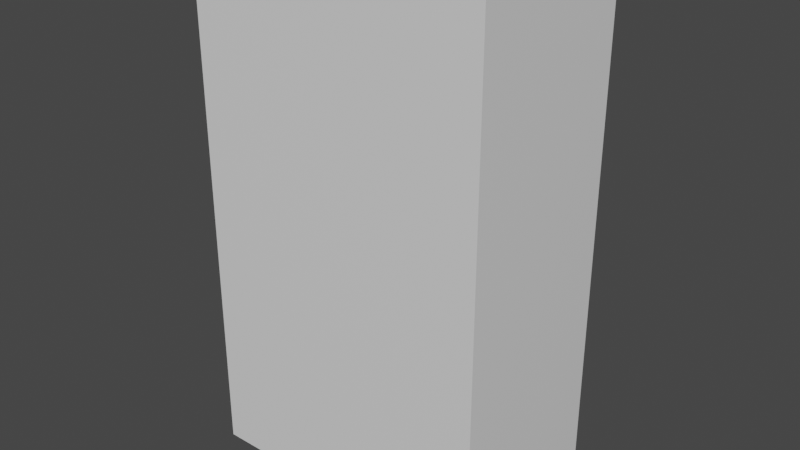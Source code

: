 # Source: immeuble_2.blend  (saved by Blender 2.82.7; exported with 4.5.12 LTS)
import bpy
from mathutils import Matrix  # noqa: F401  (used for matrix-valued properties, if any)

bpy.ops.wm.read_factory_settings(use_empty=True)
scene = bpy.context.scene
scene.name = 'Scene'

# ---- collections
col_collection = bpy.data.collections.new('Collection'); scene.collection.children.link(col_collection)

# ---- materials (node trees are filled in below, after node groups)
mat_material = bpy.data.materials.new('Material')
mat_material.alpha_threshold = 0.0
mat_material.use_transparent_shadow = False
mat_material.line_color = (0.0, 0.0, 0.0, 1.0)

# ---- material node trees
mat_material.use_nodes = True; mat_material.node_tree.nodes.clear()
_N = mat_material.node_tree.nodes; _L = mat_material.node_tree.links
n0 = _N.new('ShaderNodeOutputMaterial'); n0.name = 'Material Output'; n0.location = (300, 300)
n1 = _N.new('ShaderNodeBsdfPrincipled'); n1.name = 'Principled BSDF'; n1.location = (10, 300)
n1.distribution = 'GGX'
n1.subsurface_method = 'BURLEY'
n1.inputs[2].default_value = 0.4
n1.inputs[3].default_value = 1.45
n1.inputs[27].default_value = (0.0, 0.0, 0.0, 1.0)
n1.inputs[28].default_value = 1.0
_L.new(n1.outputs[0], n0.inputs[0])
n0.is_active_output = True

# ---- world
world_world = bpy.data.worlds.new('World'); scene.world = world_world
world_world.use_nodes = True; world_world.node_tree.nodes.clear()
_N = world_world.node_tree.nodes; _L = world_world.node_tree.links
n0 = _N.new('ShaderNodeOutputWorld'); n0.name = 'World Output'; n0.location = (300, 300)
n1 = _N.new('ShaderNodeBackground'); n1.name = 'Background'; n1.location = (10, 300)
n1.inputs[0].default_value = (0.05088, 0.05088, 0.05088, 1.0)
_L.new(n1.outputs[0], n0.inputs[0])
n0.is_active_output = True
world_world.color = (0.05088, 0.05088, 0.05088)
world_world.use_sun_shadow = False
world_world.sun_shadow_jitter_overblur = 0.0

# ---- meshes
me_cube = bpy.data.meshes.new('Cube')
me_cube.from_pydata([(1.0, 1.0, 1.0), (1.0, 1.0, -1.0), (1.0, -1.0, 1.0), (1.0, -1.0, -1.0), (-1.0, 1.0, 1.0), (-1.0, 1.0, -1.0), (-1.0, -1.0, 1.0), (-1.0, -1.0, -1.0)], [], [(0, 4, 6, 2), (3, 2, 6, 7), (7, 6, 4, 5), (5, 1, 3, 7), (1, 0, 2, 3), (5, 4, 0, 1)])
_uv = me_cube.uv_layers.new(name='UVMap')
_uv.uv.foreach_set('vector', [0.625, 0.5, 0.875, 0.5, 0.875, 0.75, 0.625, 0.75, 0.375, 0.75, 0.625, 0.75, 0.625, 1.0, 0.375, 1.0, 0.375, 0.0, 0.625, 0.0, 0.625, 0.25, 0.375, 0.25, 0.125, 0.5, 0.375, 0.5, 0.375, 0.75, 0.125, 0.75, 0.375, 0.5, 0.625, 0.5, 0.625, 0.75, 0.375, 0.75, 0.375, 0.25, 0.625, 0.25, 0.625, 0.5, 0.375, 0.5])
me_cube.materials.append(mat_material)
me_cube.use_remesh_preserve_volume = False
me_cube.use_remesh_preserve_attributes = False
me_cube.use_mirror_vertex_groups = False
me_cube.update()

# ---- objects
ob_cube = bpy.data.objects.new('Cube', me_cube)

# ---- transforms, parenting, visibility, modifiers, constraints
ob_cube.location = (0.0, 0.0, 0.0)
ob_cube.scale = (1.673, 1.0, 2.872)
ob_cube.lock_rotations_4d = False
ob_cube.empty_display_type = 'ARROWS'
ob_cube.lineart.crease_threshold = 0.0

# ---- collection membership
col_collection.objects.link(ob_cube)

# ---- scene / render settings (as saved in the file)
scene.frame_start = 1; scene.frame_end = 250; scene.frame_set(1)
scene.render.engine = 'BLENDER_EEVEE_NEXT'
scene.cycles.use_denoising = False
scene.cycles.samples = 128
scene.cycles.sampling_pattern = 'TABULATED_SOBOL'
scene.cycles.use_adaptive_sampling = False
scene.cycles.use_light_tree = False
scene.view_settings.view_transform = 'Filmic'
bpy.context.view_layer.update()

# ---- added for rendering (the .blend has no active camera and no usable light): camera, sun
cam_auto = bpy.data.cameras.new('AutoCamera')
cam_auto.lens = 50.0
cam_auto.sensor_width = 36.0
cam_auto.clip_end = 1000.0
ob_auto_camera = bpy.data.objects.new('AutoCamera', cam_auto)
scene.collection.objects.link(ob_auto_camera)
ob_auto_camera.location = (6.42245, -7.70694, 5.13796)
ob_auto_camera.rotation_euler = (1.09748, -7.21219e-08, 0.694738)
scene.camera = ob_auto_camera
light_auto_sun = bpy.data.lights.new('AutoSun', 'SUN')
light_auto_sun.energy = 3.0
light_auto_sun.angle = 0.0523599
ob_auto_sun = bpy.data.objects.new('AutoSun', light_auto_sun)
scene.collection.objects.link(ob_auto_sun)
ob_auto_sun.rotation_euler = (0.872665, 0.174533, 0.523599)
bpy.context.view_layer.update()
